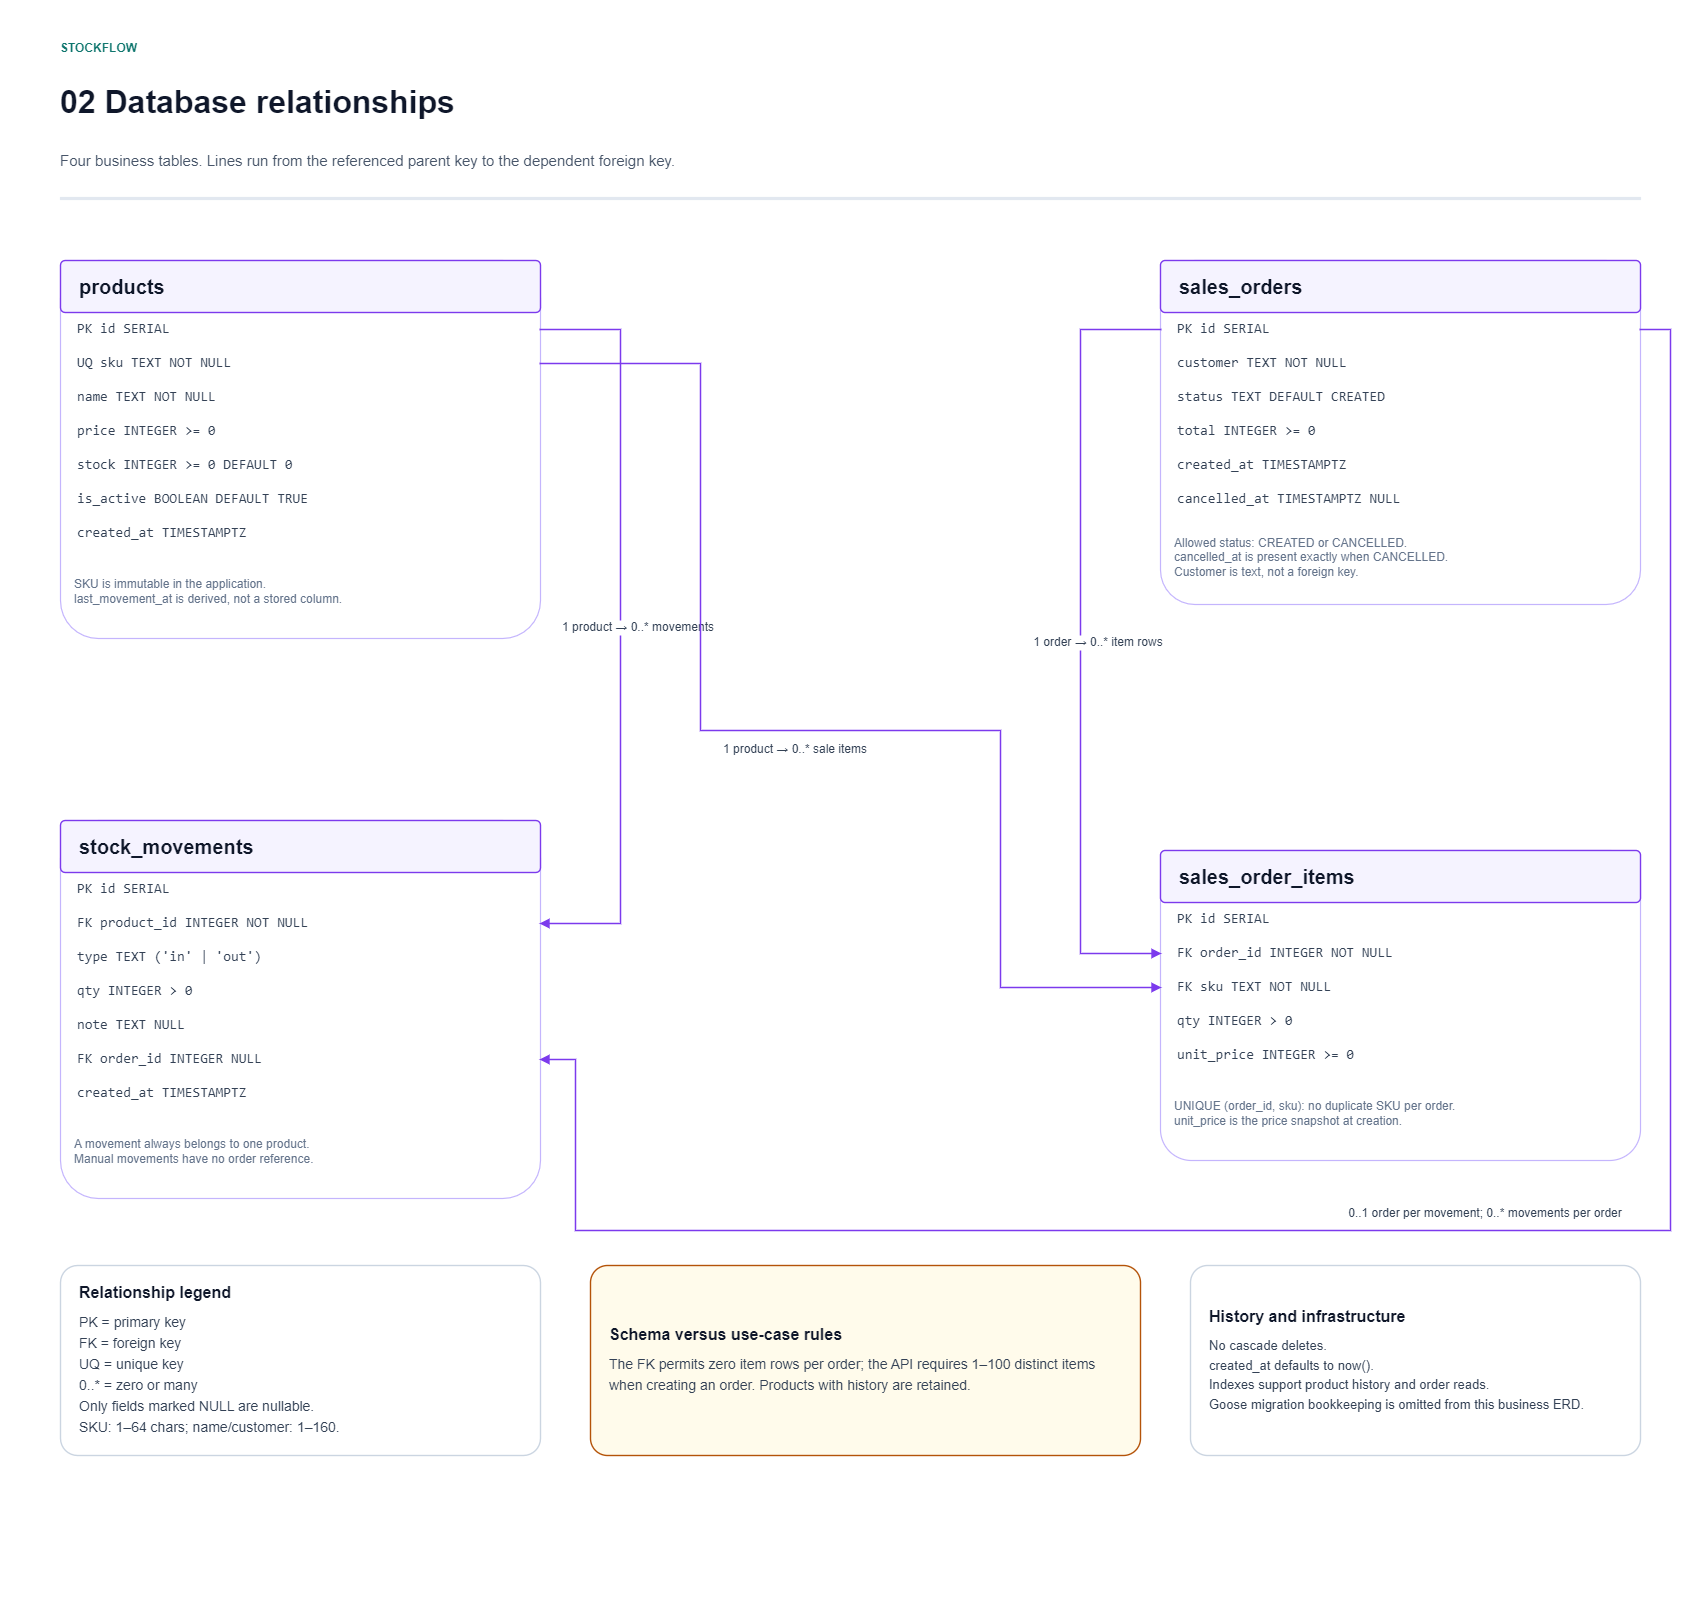

The diagram above was exported from draw.io. Its source (the exported page's mxGraphModel, read from the mxfile embedded in the PNG):
<mxGraphModel dx="1290" dy="669" grid="1" gridSize="10" guides="1" tooltips="1" connect="1" arrows="1" fold="1" page="1" pageScale="1" pageWidth="1700" pageHeight="1600" background="#FFFFFF" math="0" shadow="0">
  <root>
    <mxCell id="0" />
    <mxCell id="1" parent="0" />
    <mxCell id="p03-2" value="" style="rounded=1;arcSize=10;whiteSpace=wrap;html=1;fillColor=#FFFFFF;strokeColor=#FFFFFF;strokeWidth=1.2;dashed=0;" parent="1" vertex="1">
      <mxGeometry width="1700" height="1600" as="geometry" />
    </mxCell>
    <mxCell id="p03-3" value="STOCKFLOW" style="text;html=0;whiteSpace=wrap;align=left;verticalAlign=middle;fontFamily=Arial;fontSize=12;fontColor=#0F766E;fontStyle=1;spacing=0;strokeColor=none;fillColor=none;" parent="1" vertex="1">
      <mxGeometry x="60" y="35" width="1100" height="25" as="geometry" />
    </mxCell>
    <mxCell id="p03-4" value="02 Database relationships" style="text;html=0;whiteSpace=wrap;align=left;verticalAlign=middle;fontFamily=Arial;fontSize=32;fontColor=#0F172A;fontStyle=1;spacing=0;strokeColor=none;fillColor=none;" parent="1" vertex="1">
      <mxGeometry x="60" y="77" width="1580" height="50" as="geometry" />
    </mxCell>
    <mxCell id="p03-5" value="Four business tables. Lines run from the referenced parent key to the dependent foreign key." style="text;html=0;whiteSpace=wrap;align=left;verticalAlign=middle;fontFamily=Arial;fontSize=15;fontColor=#475569;fontStyle=0;spacing=0;strokeColor=none;fillColor=none;" parent="1" vertex="1">
      <mxGeometry x="60" y="139" width="1580" height="42" as="geometry" />
    </mxCell>
    <mxCell id="p03-6" value="" style="rounded=1;arcSize=10;whiteSpace=wrap;html=1;fillColor=#E2E8F0;strokeColor=#E2E8F0;strokeWidth=1.2;dashed=0;" parent="1" vertex="1">
      <mxGeometry x="60" y="197" width="1580" height="2" as="geometry" />
    </mxCell>
    <mxCell id="p03-14" value="" style="rounded=1;arcSize=10;whiteSpace=wrap;html=1;fillColor=#FFFFFF;strokeColor=#C4B5FD;strokeWidth=1.2;dashed=0;" parent="1" vertex="1">
      <mxGeometry x="60" y="260" width="480" height="378" as="geometry" />
    </mxCell>
    <mxCell id="p03-15" value="&lt;div style=&quot;font-family:Arial;font-size:20px;color:#0F172A;font-weight:700;line-height:1.3;&quot;&gt;products&lt;/div&gt;" style="rounded=1;arcSize=9;whiteSpace=wrap;html=1;align=left;verticalAlign=middle;spacingLeft=17;spacingRight=17;spacingTop=10;spacingBottom=10;fillColor=#F5F3FF;strokeColor=#7C3AED;strokeWidth=1.4;fontFamily=Arial;fontSize=14;" parent="1" vertex="1">
      <mxGeometry x="60" y="260" width="480" height="52" as="geometry" />
    </mxCell>
    <mxCell id="p03-16" value="PK  id            SERIAL" style="text;html=0;whiteSpace=wrap;align=left;verticalAlign=middle;spacingLeft=14;fontFamily=Consolas;fontSize=14;fontColor=#334155;fillColor=none;strokeColor=none;" parent="1" vertex="1">
      <mxGeometry x="61" y="312" width="478" height="34" as="geometry" />
    </mxCell>
    <mxCell id="p03-17" value="UQ  sku           TEXT NOT NULL" style="text;html=0;whiteSpace=wrap;align=left;verticalAlign=middle;spacingLeft=14;fontFamily=Consolas;fontSize=14;fontColor=#334155;fillColor=none;strokeColor=none;" parent="1" vertex="1">
      <mxGeometry x="61" y="346" width="478" height="34" as="geometry" />
    </mxCell>
    <mxCell id="p03-18" value="    name          TEXT NOT NULL" style="text;html=0;whiteSpace=wrap;align=left;verticalAlign=middle;spacingLeft=14;fontFamily=Consolas;fontSize=14;fontColor=#334155;fillColor=none;strokeColor=none;" parent="1" vertex="1">
      <mxGeometry x="61" y="380" width="478" height="34" as="geometry" />
    </mxCell>
    <mxCell id="p03-19" value="    price         INTEGER &gt;= 0" style="text;html=0;whiteSpace=wrap;align=left;verticalAlign=middle;spacingLeft=14;fontFamily=Consolas;fontSize=14;fontColor=#334155;fillColor=none;strokeColor=none;" parent="1" vertex="1">
      <mxGeometry x="61" y="414" width="478" height="34" as="geometry" />
    </mxCell>
    <mxCell id="p03-20" value="    stock         INTEGER &gt;= 0 DEFAULT 0" style="text;html=0;whiteSpace=wrap;align=left;verticalAlign=middle;spacingLeft=14;fontFamily=Consolas;fontSize=14;fontColor=#334155;fillColor=none;strokeColor=none;" parent="1" vertex="1">
      <mxGeometry x="61" y="448" width="478" height="34" as="geometry" />
    </mxCell>
    <mxCell id="p03-21" value="    is_active     BOOLEAN DEFAULT TRUE" style="text;html=0;whiteSpace=wrap;align=left;verticalAlign=middle;spacingLeft=14;fontFamily=Consolas;fontSize=14;fontColor=#334155;fillColor=none;strokeColor=none;" parent="1" vertex="1">
      <mxGeometry x="61" y="482" width="478" height="34" as="geometry" />
    </mxCell>
    <mxCell id="p03-22" value="    created_at    TIMESTAMPTZ" style="text;html=0;whiteSpace=wrap;align=left;verticalAlign=middle;spacingLeft=14;fontFamily=Consolas;fontSize=14;fontColor=#334155;fillColor=none;strokeColor=none;" parent="1" vertex="1">
      <mxGeometry x="61" y="516" width="478" height="34" as="geometry" />
    </mxCell>
    <mxCell id="p03-23" value="SKU is immutable in the application.&#10;last_movement_at is derived, not a stored column." style="text;html=0;whiteSpace=wrap;align=left;verticalAlign=middle;fontFamily=Arial;fontSize=12;fontColor=#64748B;fontStyle=0;spacing=0;strokeColor=none;fillColor=none;" parent="1" vertex="1">
      <mxGeometry x="74" y="556" width="452" height="70" as="geometry" />
    </mxCell>
    <mxCell id="p03-24" value="" style="rounded=1;arcSize=10;whiteSpace=wrap;html=1;fillColor=#FFFFFF;strokeColor=#C4B5FD;strokeWidth=1.2;dashed=0;" parent="1" vertex="1">
      <mxGeometry x="1160" y="260" width="480" height="344" as="geometry" />
    </mxCell>
    <mxCell id="p03-25" value="&lt;div style=&quot;font-family:Arial;font-size:20px;color:#0F172A;font-weight:700;line-height:1.3;&quot;&gt;sales_orders&lt;/div&gt;" style="rounded=1;arcSize=9;whiteSpace=wrap;html=1;align=left;verticalAlign=middle;spacingLeft=17;spacingRight=17;spacingTop=10;spacingBottom=10;fillColor=#F5F3FF;strokeColor=#7C3AED;strokeWidth=1.4;fontFamily=Arial;fontSize=14;" parent="1" vertex="1">
      <mxGeometry x="1160" y="260" width="480" height="52" as="geometry" />
    </mxCell>
    <mxCell id="p03-26" value="PK  id            SERIAL" style="text;html=0;whiteSpace=wrap;align=left;verticalAlign=middle;spacingLeft=14;fontFamily=Consolas;fontSize=14;fontColor=#334155;fillColor=none;strokeColor=none;" parent="1" vertex="1">
      <mxGeometry x="1161" y="312" width="478" height="34" as="geometry" />
    </mxCell>
    <mxCell id="p03-27" value="    customer      TEXT NOT NULL" style="text;html=0;whiteSpace=wrap;align=left;verticalAlign=middle;spacingLeft=14;fontFamily=Consolas;fontSize=14;fontColor=#334155;fillColor=none;strokeColor=none;" parent="1" vertex="1">
      <mxGeometry x="1161" y="346" width="478" height="34" as="geometry" />
    </mxCell>
    <mxCell id="p03-28" value="    status        TEXT DEFAULT CREATED" style="text;html=0;whiteSpace=wrap;align=left;verticalAlign=middle;spacingLeft=14;fontFamily=Consolas;fontSize=14;fontColor=#334155;fillColor=none;strokeColor=none;" parent="1" vertex="1">
      <mxGeometry x="1161" y="380" width="478" height="34" as="geometry" />
    </mxCell>
    <mxCell id="p03-29" value="    total         INTEGER &gt;= 0" style="text;html=0;whiteSpace=wrap;align=left;verticalAlign=middle;spacingLeft=14;fontFamily=Consolas;fontSize=14;fontColor=#334155;fillColor=none;strokeColor=none;" parent="1" vertex="1">
      <mxGeometry x="1161" y="414" width="478" height="34" as="geometry" />
    </mxCell>
    <mxCell id="p03-30" value="    created_at    TIMESTAMPTZ" style="text;html=0;whiteSpace=wrap;align=left;verticalAlign=middle;spacingLeft=14;fontFamily=Consolas;fontSize=14;fontColor=#334155;fillColor=none;strokeColor=none;" parent="1" vertex="1">
      <mxGeometry x="1161" y="448" width="478" height="34" as="geometry" />
    </mxCell>
    <mxCell id="p03-31" value="    cancelled_at  TIMESTAMPTZ NULL" style="text;html=0;whiteSpace=wrap;align=left;verticalAlign=middle;spacingLeft=14;fontFamily=Consolas;fontSize=14;fontColor=#334155;fillColor=none;strokeColor=none;" parent="1" vertex="1">
      <mxGeometry x="1161" y="482" width="478" height="34" as="geometry" />
    </mxCell>
    <mxCell id="p03-32" value="Allowed status: CREATED or CANCELLED.&#10;cancelled_at is present exactly when CANCELLED.&#10;Customer is text, not a foreign key." style="text;html=0;whiteSpace=wrap;align=left;verticalAlign=middle;fontFamily=Arial;fontSize=12;fontColor=#64748B;fontStyle=0;spacing=0;strokeColor=none;fillColor=none;" parent="1" vertex="1">
      <mxGeometry x="1174" y="522" width="452" height="70" as="geometry" />
    </mxCell>
    <mxCell id="p03-33" value="" style="rounded=1;arcSize=10;whiteSpace=wrap;html=1;fillColor=#FFFFFF;strokeColor=#C4B5FD;strokeWidth=1.2;dashed=0;" parent="1" vertex="1">
      <mxGeometry x="60" y="820" width="480" height="378" as="geometry" />
    </mxCell>
    <mxCell id="p03-34" value="&lt;div style=&quot;font-family:Arial;font-size:20px;color:#0F172A;font-weight:700;line-height:1.3;&quot;&gt;stock_movements&lt;/div&gt;" style="rounded=1;arcSize=9;whiteSpace=wrap;html=1;align=left;verticalAlign=middle;spacingLeft=17;spacingRight=17;spacingTop=10;spacingBottom=10;fillColor=#F5F3FF;strokeColor=#7C3AED;strokeWidth=1.4;fontFamily=Arial;fontSize=14;" parent="1" vertex="1">
      <mxGeometry x="60" y="820" width="480" height="52" as="geometry" />
    </mxCell>
    <mxCell id="p03-35" value="PK  id            SERIAL" style="text;html=0;whiteSpace=wrap;align=left;verticalAlign=middle;spacingLeft=14;fontFamily=Consolas;fontSize=14;fontColor=#334155;fillColor=none;strokeColor=none;" parent="1" vertex="1">
      <mxGeometry x="61" y="872" width="478" height="34" as="geometry" />
    </mxCell>
    <mxCell id="p03-36" value="FK  product_id    INTEGER NOT NULL" style="text;html=0;whiteSpace=wrap;align=left;verticalAlign=middle;spacingLeft=14;fontFamily=Consolas;fontSize=14;fontColor=#334155;fillColor=none;strokeColor=none;" parent="1" vertex="1">
      <mxGeometry x="61" y="906" width="478" height="34" as="geometry" />
    </mxCell>
    <mxCell id="p03-37" value="    type          TEXT ('in' | 'out')" style="text;html=0;whiteSpace=wrap;align=left;verticalAlign=middle;spacingLeft=14;fontFamily=Consolas;fontSize=14;fontColor=#334155;fillColor=none;strokeColor=none;" parent="1" vertex="1">
      <mxGeometry x="61" y="940" width="478" height="34" as="geometry" />
    </mxCell>
    <mxCell id="p03-38" value="    qty           INTEGER &gt; 0" style="text;html=0;whiteSpace=wrap;align=left;verticalAlign=middle;spacingLeft=14;fontFamily=Consolas;fontSize=14;fontColor=#334155;fillColor=none;strokeColor=none;" parent="1" vertex="1">
      <mxGeometry x="61" y="974" width="478" height="34" as="geometry" />
    </mxCell>
    <mxCell id="p03-39" value="    note          TEXT NULL" style="text;html=0;whiteSpace=wrap;align=left;verticalAlign=middle;spacingLeft=14;fontFamily=Consolas;fontSize=14;fontColor=#334155;fillColor=none;strokeColor=none;" parent="1" vertex="1">
      <mxGeometry x="61" y="1008" width="478" height="34" as="geometry" />
    </mxCell>
    <mxCell id="p03-40" value="FK  order_id      INTEGER NULL" style="text;html=0;whiteSpace=wrap;align=left;verticalAlign=middle;spacingLeft=14;fontFamily=Consolas;fontSize=14;fontColor=#334155;fillColor=none;strokeColor=none;" parent="1" vertex="1">
      <mxGeometry x="61" y="1042" width="478" height="34" as="geometry" />
    </mxCell>
    <mxCell id="p03-41" value="    created_at    TIMESTAMPTZ" style="text;html=0;whiteSpace=wrap;align=left;verticalAlign=middle;spacingLeft=14;fontFamily=Consolas;fontSize=14;fontColor=#334155;fillColor=none;strokeColor=none;" parent="1" vertex="1">
      <mxGeometry x="61" y="1076" width="478" height="34" as="geometry" />
    </mxCell>
    <mxCell id="p03-42" value="A movement always belongs to one product.&#10;Manual movements have no order reference." style="text;html=0;whiteSpace=wrap;align=left;verticalAlign=middle;fontFamily=Arial;fontSize=12;fontColor=#64748B;fontStyle=0;spacing=0;strokeColor=none;fillColor=none;" parent="1" vertex="1">
      <mxGeometry x="74" y="1116" width="452" height="70" as="geometry" />
    </mxCell>
    <mxCell id="p03-43" value="" style="rounded=1;arcSize=10;whiteSpace=wrap;html=1;fillColor=#FFFFFF;strokeColor=#C4B5FD;strokeWidth=1.2;dashed=0;" parent="1" vertex="1">
      <mxGeometry x="1160" y="850" width="480" height="310" as="geometry" />
    </mxCell>
    <mxCell id="p03-44" value="&lt;div style=&quot;font-family:Arial;font-size:20px;color:#0F172A;font-weight:700;line-height:1.3;&quot;&gt;sales_order_items&lt;/div&gt;" style="rounded=1;arcSize=9;whiteSpace=wrap;html=1;align=left;verticalAlign=middle;spacingLeft=17;spacingRight=17;spacingTop=10;spacingBottom=10;fillColor=#F5F3FF;strokeColor=#7C3AED;strokeWidth=1.4;fontFamily=Arial;fontSize=14;" parent="1" vertex="1">
      <mxGeometry x="1160" y="850" width="480" height="52" as="geometry" />
    </mxCell>
    <mxCell id="p03-45" value="PK  id            SERIAL" style="text;html=0;whiteSpace=wrap;align=left;verticalAlign=middle;spacingLeft=14;fontFamily=Consolas;fontSize=14;fontColor=#334155;fillColor=none;strokeColor=none;" parent="1" vertex="1">
      <mxGeometry x="1161" y="902" width="478" height="34" as="geometry" />
    </mxCell>
    <mxCell id="p03-46" value="FK  order_id      INTEGER NOT NULL" style="text;html=0;whiteSpace=wrap;align=left;verticalAlign=middle;spacingLeft=14;fontFamily=Consolas;fontSize=14;fontColor=#334155;fillColor=none;strokeColor=none;" parent="1" vertex="1">
      <mxGeometry x="1161" y="936" width="478" height="34" as="geometry" />
    </mxCell>
    <mxCell id="p03-47" value="FK  sku           TEXT NOT NULL" style="text;html=0;whiteSpace=wrap;align=left;verticalAlign=middle;spacingLeft=14;fontFamily=Consolas;fontSize=14;fontColor=#334155;fillColor=none;strokeColor=none;" parent="1" vertex="1">
      <mxGeometry x="1161" y="970" width="478" height="34" as="geometry" />
    </mxCell>
    <mxCell id="p03-48" value="    qty           INTEGER &gt; 0" style="text;html=0;whiteSpace=wrap;align=left;verticalAlign=middle;spacingLeft=14;fontFamily=Consolas;fontSize=14;fontColor=#334155;fillColor=none;strokeColor=none;" parent="1" vertex="1">
      <mxGeometry x="1161" y="1004" width="478" height="34" as="geometry" />
    </mxCell>
    <mxCell id="p03-49" value="    unit_price    INTEGER &gt;= 0" style="text;html=0;whiteSpace=wrap;align=left;verticalAlign=middle;spacingLeft=14;fontFamily=Consolas;fontSize=14;fontColor=#334155;fillColor=none;strokeColor=none;" parent="1" vertex="1">
      <mxGeometry x="1161" y="1038" width="478" height="34" as="geometry" />
    </mxCell>
    <mxCell id="p03-50" value="UNIQUE (order_id, sku): no duplicate SKU per order.&#10;unit_price is the price snapshot at creation." style="text;html=0;whiteSpace=wrap;align=left;verticalAlign=middle;fontFamily=Arial;fontSize=12;fontColor=#64748B;fontStyle=0;spacing=0;strokeColor=none;fillColor=none;" parent="1" vertex="1">
      <mxGeometry x="1174" y="1078" width="452" height="70" as="geometry" />
    </mxCell>
    <mxCell id="p03-51" value="1 product → 0..* movements" style="edgeStyle=orthogonalEdgeStyle;rounded=0;html=0;endArrow=block;endFill=1;strokeColor=#7C3AED;strokeWidth=1.6;fontColor=#334155;fontFamily=Arial;fontSize=12;labelBackgroundColor=#FFFFFF;dashed=0;jettySize=auto;exitX=1;exitY=0.5;entryX=1;entryY=0.5;" parent="1" source="p03-16" target="p03-36" edge="1">
      <mxGeometry y="18" relative="1" as="geometry">
        <Array as="points">
          <mxPoint x="620" y="329" />
          <mxPoint x="620" y="923" />
        </Array>
      </mxGeometry>
    </mxCell>
    <mxCell id="p03-52" value="1 order → 0..* item rows" style="edgeStyle=orthogonalEdgeStyle;rounded=0;html=0;endArrow=block;endFill=1;strokeColor=#7C3AED;strokeWidth=1.6;fontColor=#334155;fontFamily=Arial;fontSize=12;labelBackgroundColor=#FFFFFF;dashed=0;jettySize=auto;exitX=0;exitY=0.5;entryX=0;entryY=0.5;" parent="1" source="p03-26" target="p03-46" edge="1">
      <mxGeometry y="18" relative="1" as="geometry">
        <Array as="points">
          <mxPoint x="1080" y="329" />
          <mxPoint x="1080" y="953" />
        </Array>
      </mxGeometry>
    </mxCell>
    <mxCell id="p03-53" value="1 product → 0..* sale items" style="edgeStyle=orthogonalEdgeStyle;rounded=0;html=0;endArrow=block;endFill=1;strokeColor=#7C3AED;strokeWidth=1.6;fontColor=#334155;fontFamily=Arial;fontSize=12;labelBackgroundColor=#FFFFFF;dashed=0;jettySize=auto;exitX=1;exitY=0.5;entryX=0;entryY=0.5;" parent="1" source="p03-17" target="p03-47" edge="1">
      <mxGeometry y="-18" relative="1" as="geometry">
        <Array as="points">
          <mxPoint x="700" y="363" />
          <mxPoint x="700" y="730" />
          <mxPoint x="1000" y="730" />
          <mxPoint x="1000" y="987" />
        </Array>
      </mxGeometry>
    </mxCell>
    <mxCell id="p03-54" value="0..1 order per movement; 0..* movements per order" style="edgeStyle=orthogonalEdgeStyle;rounded=0;html=0;endArrow=block;endFill=1;strokeColor=#7C3AED;strokeWidth=1.6;fontColor=#334155;fontFamily=Arial;fontSize=12;labelBackgroundColor=#FFFFFF;dashed=0;jettySize=auto;exitX=1;exitY=0.5;entryX=1;entryY=0.5;" parent="1" source="p03-26" target="p03-40" edge="1">
      <mxGeometry y="-18" relative="1" as="geometry">
        <Array as="points">
          <mxPoint x="1670" y="329" />
          <mxPoint x="1670" y="1230" />
          <mxPoint x="575" y="1230" />
          <mxPoint x="575" y="1059" />
        </Array>
      </mxGeometry>
    </mxCell>
    <mxCell id="p03-55" value="&lt;div style=&quot;font-family:Arial;font-size:16px;color:#0F172A;font-weight:700;line-height:1.3;&quot;&gt;Relationship legend&lt;/div&gt;&lt;div style=&quot;font-family:Arial;font-size:14px;color:#334155;line-height:1.5;margin-top:9px;&quot;&gt;PK = primary key&lt;br&gt;FK = foreign key&lt;br&gt;UQ = unique key&lt;br&gt;0..* = zero or many&lt;br&gt;Only fields marked NULL are nullable.&lt;br&gt;SKU: 1–64 chars; name/customer: 1–160.&lt;/div&gt;" style="rounded=1;arcSize=9;whiteSpace=wrap;html=1;align=left;verticalAlign=middle;spacingLeft=17;spacingRight=17;spacingTop=10;spacingBottom=10;fillColor=#FFFFFF;strokeColor=#CBD5E1;strokeWidth=1.4;fontFamily=Arial;fontSize=14;" parent="1" vertex="1">
      <mxGeometry x="60" y="1265" width="480" height="190" as="geometry" />
    </mxCell>
    <mxCell id="p03-56" value="&lt;div style=&quot;font-family:Arial;font-size:16px;color:#0F172A;font-weight:700;line-height:1.3;&quot;&gt;Schema versus use-case rules&lt;/div&gt;&lt;div style=&quot;font-family:Arial;font-size:14px;color:#334155;line-height:1.5;margin-top:9px;&quot;&gt;The FK permits zero item rows per order; the API requires 1–100 distinct items when creating an order. Products with history are retained.&lt;/div&gt;" style="rounded=1;arcSize=9;whiteSpace=wrap;html=1;align=left;verticalAlign=middle;spacingLeft=17;spacingRight=17;spacingTop=10;spacingBottom=10;fillColor=#FFFBEB;strokeColor=#B45309;strokeWidth=1.4;fontFamily=Arial;fontSize=14;" parent="1" vertex="1">
      <mxGeometry x="590" y="1265" width="550" height="190" as="geometry" />
    </mxCell>
    <mxCell id="p03-57" value="&lt;div style=&quot;font-family:Arial;font-size:16px;color:#0F172A;font-weight:700;line-height:1.3;&quot;&gt;History and infrastructure&lt;/div&gt;&lt;div style=&quot;font-family:Arial;font-size:13px;color:#334155;line-height:1.5;margin-top:9px;&quot;&gt;No cascade deletes.&lt;br&gt;created_at defaults to now().&lt;br&gt;Indexes support product history and order reads.&lt;br&gt;Goose migration bookkeeping is omitted from this business ERD.&lt;/div&gt;" style="rounded=1;arcSize=9;whiteSpace=wrap;html=1;align=left;verticalAlign=middle;spacingLeft=17;spacingRight=17;spacingTop=10;spacingBottom=10;fillColor=#FFFFFF;strokeColor=#CBD5E1;strokeWidth=1.4;fontFamily=Arial;fontSize=13;" parent="1" vertex="1">
      <mxGeometry x="1190" y="1265" width="450" height="190" as="geometry" />
    </mxCell>
  </root>
</mxGraphModel>